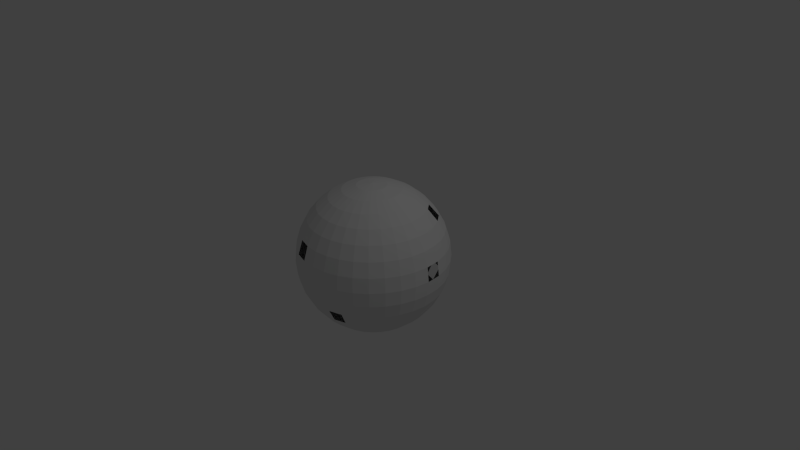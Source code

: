 # Source: invSphere.blend  (saved by Blender 2.64.0; exported with 4.5.12 LTS)
import bpy
from mathutils import Matrix  # noqa: F401  (used for matrix-valued properties, if any)

bpy.ops.wm.read_factory_settings(use_empty=True)
scene = bpy.context.scene
scene.name = 'Scene'

# ---- collections
col_collection_1 = bpy.data.collections.new('Collection 1'); scene.collection.children.link(col_collection_1)

# ---- world
world_world = bpy.data.worlds.new('World'); scene.world = world_world
world_world.color = (0.05088, 0.05088, 0.05088)
world_world.use_sun_shadow = False
world_world.sun_shadow_jitter_overblur = 0.0
world_world.cycles.sampling_method = 'MANUAL'
world_world.cycles.sample_map_resolution = 256

# ---- cameras
cam_camera = bpy.data.cameras.new('Camera')
cam_camera.clip_end = 100.0
cam_camera.lens = 35.0
cam_camera.sensor_width = 32.0
cam_camera.sensor_height = 18.0
cam_camera.ortho_scale = 7.314
cam_camera.dof.focus_distance = 0.0
cam_camera.dof.aperture_fstop = 128.0

# ---- lights
light_lamp = bpy.data.lights.new('Lamp', 'POINT')
light_lamp.transmission_factor = 0.0
light_lamp.cutoff_distance = 30.0
light_lamp.energy = 100.0
light_lamp.shadow_buffer_clip_start = 1.001
light_lamp.shadow_soft_size = 1.0
light_lamp.shadow_maximum_resolution = 0.006
light_lamp.use_absolute_resolution = True
light_lamp.cycles.use_multiple_importance_sampling = False

# ---- meshes
me_sphere = bpy.data.meshes.new('Sphere')
me_sphere.from_pydata([(-0.1951, 0.0, 0.9808), (-0.3827, 0.0, 0.9239), (-0.5556, 0.0, 0.8315), (-0.7071, 0.0, 0.7071), (-0.8315, 0.0, 0.5556), (-0.9239, 0.0, 0.3827), (-0.9808, 0.0, 0.1951), (-1.0, 0.0, 7.55e-08), (-0.9808, 0.0, -0.1951), (-0.9239, 0.0, -0.3827), (-0.8315, 0.0, -0.5556), (-0.7071, 0.0, -0.7071), (-0.5556, 0.0, -0.8315), (-0.3827, 0.0, -0.9239), (-0.1951, 0.0, -0.9808), (-0.1913, 0.03806, 0.9808), (-0.3753, 0.07466, 0.9239), (-0.5449, 0.1084, 0.8315), (-0.6935, 0.1379, 0.7071), (-0.8155, 0.1622, 0.5556), (-0.9061, 0.1802, 0.3827), (-0.9619, 0.1913, 0.1951), (-0.9808, 0.1951, 1.192e-07), (-0.9619, 0.1913, -0.1951), (-0.9061, 0.1802, -0.3827), (-0.8155, 0.1622, -0.5556), (-0.6935, 0.1379, -0.7071), (-0.5449, 0.1084, -0.8315), (-0.3753, 0.07466, -0.9239), (-0.1913, 0.03806, -0.9808), (-0.1802, 0.07466, 0.9808), (-0.3536, 0.1464, 0.9239), (-0.5133, 0.2126, 0.8315), (-0.6533, 0.2706, 0.7071), (-0.7682, 0.3182, 0.5556), (-0.8536, 0.3536, 0.3827), (-0.9061, 0.3753, 0.1951), (-0.9239, 0.3827, 1.192e-07), (-0.9061, 0.3753, -0.1951), (-0.8536, 0.3536, -0.3827), (-0.7682, 0.3182, -0.5556), (-0.6533, 0.2706, -0.7071), (-0.5133, 0.2126, -0.8315), (-0.3536, 0.1464, -0.9239), (-0.1802, 0.07466, -0.9808), (-0.1622, 0.1084, 0.9808), (-0.3182, 0.2126, 0.9239), (-0.4619, 0.3087, 0.8315), (-0.5879, 0.3928, 0.7071), (-0.6913, 0.4619, 0.5556), (-0.7682, 0.5133, 0.3827), (-0.8155, 0.5449, 0.1951), (-0.8315, 0.5556, 1.192e-07), (-0.8155, 0.5449, -0.1951), (-0.7682, 0.5133, -0.3827), (-0.6913, 0.4619, -0.5556), (-0.5879, 0.3928, -0.7071), (-0.4619, 0.3087, -0.8315), (-0.3182, 0.2126, -0.9239), (-0.1622, 0.1084, -0.9808), (-0.1379, 0.1379, 0.9808), (-0.2706, 0.2706, 0.9239), (-0.3928, 0.3928, 0.8315), (-0.5, 0.5, 0.7071), (-0.5879, 0.5879, 0.5556), (-0.6533, 0.6533, 0.3827), (-0.6935, 0.6935, 0.1951), (-0.7071, 0.7071, 1.192e-07), (-0.6935, 0.6935, -0.1951), (-0.6533, 0.6533, -0.3827), (-0.5879, 0.5879, -0.5556), (-0.5, 0.5, -0.7071), (-0.3928, 0.3928, -0.8315), (-0.2706, 0.2706, -0.9239), (-0.1379, 0.1379, -0.9808), (-0.1084, 0.1622, 0.9808), (-0.2126, 0.3182, 0.9239), (-0.3087, 0.4619, 0.8315), (-0.3928, 0.5879, 0.7071), (-0.4619, 0.6913, 0.5556), (-0.5133, 0.7682, 0.3827), (-0.5449, 0.8155, 0.1951), (-0.5556, 0.8315, 1.192e-07), (-0.5449, 0.8155, -0.1951), (-0.5133, 0.7682, -0.3827), (-0.4619, 0.6913, -0.5556), (-0.3928, 0.5879, -0.7071), (-0.3087, 0.4619, -0.8315), (-0.2126, 0.3182, -0.9239), (-0.1084, 0.1622, -0.9808), (-0.07466, 0.1802, 0.9808), (-0.1464, 0.3536, 0.9239), (-0.2126, 0.5133, 0.8315), (-0.2706, 0.6533, 0.7071), (-0.3182, 0.7682, 0.5556), (-0.3536, 0.8536, 0.3827), (-0.3753, 0.9061, 0.1951), (-0.3827, 0.9239, 1.192e-07), (-0.3753, 0.9061, -0.1951), (-0.3536, 0.8536, -0.3827), (-0.3182, 0.7682, -0.5556), (-0.2706, 0.6533, -0.7071), (-0.2126, 0.5133, -0.8315), (-0.1464, 0.3536, -0.9239), (-0.07466, 0.1802, -0.9808), (-0.03806, 0.1913, 0.9808), (-0.07466, 0.3753, 0.9239), (-0.1084, 0.5449, 0.8315), (-0.1379, 0.6935, 0.7071), (-0.1622, 0.8155, 0.5556), (-0.1802, 0.9061, 0.3827), (-0.1913, 0.9619, 0.1951), (-0.1951, 0.9808, 1.192e-07), (-0.1913, 0.9619, -0.1951), (-0.1802, 0.9061, -0.3827), (-0.1622, 0.8155, -0.5556), (-0.1379, 0.6935, -0.7071), (-0.1084, 0.5449, -0.8315), (-0.07466, 0.3753, -0.9239), (-0.03806, 0.1913, -0.9808), (3.445e-07, 0.1951, 0.9808), (3.631e-07, 0.3827, 0.9239), (3.631e-07, 0.5556, 0.8315), (4.003e-07, 0.7071, 0.7071), (4.152e-07, 0.8315, 0.5556), (3.705e-07, 0.9239, 0.3827), (4.749e-07, 0.9808, 0.1951), (3.407e-07, 1.0, 1.192e-07), (4.749e-07, 0.9808, -0.1951), (3.407e-07, 0.9239, -0.3827), (4.152e-07, 0.8315, -0.5556), (4.003e-07, 0.7071, -0.7071), (3.929e-07, 0.5556, -0.8315), (3.556e-07, 0.3827, -0.9239), (3.147e-07, 0.1951, -0.9808), (0.03806, 0.1913, 0.9808), (0.07466, 0.3753, 0.9239), (0.1084, 0.5449, 0.8315), (0.138, 0.6935, 0.7071), (0.1622, 0.8155, 0.5556), (0.1802, 0.9061, 0.3827), (0.1913, 0.9619, 0.1951), (0.1951, 0.9808, 1.192e-07), (0.1913, 0.9619, -0.1951), (0.1802, 0.9061, -0.3827), (0.1622, 0.8155, -0.5556), (0.138, 0.6935, -0.7071), (0.1084, 0.5449, -0.8315), (0.07466, 0.3753, -0.9239), (0.03806, 0.1913, -0.9808), (0.07466, 0.1802, 0.9808), (0.1464, 0.3536, 0.9239), (0.2126, 0.5133, 0.8315), (0.2706, 0.6533, 0.7071), (0.3182, 0.7682, 0.5556), (0.3536, 0.8536, 0.3827), (0.3753, 0.9061, 0.1951), (0.3827, 0.9239, 1.192e-07), (0.3753, 0.9061, -0.1951), (0.3536, 0.8536, -0.3827), (0.3182, 0.7682, -0.5556), (0.2706, 0.6533, -0.7071), (0.2126, 0.5133, -0.8315), (0.1464, 0.3536, -0.9239), (0.07466, 0.1802, -0.9808), (0.1084, 0.1622, 0.9808), (0.2126, 0.3182, 0.9239), (0.3087, 0.4619, 0.8315), (0.3928, 0.5879, 0.7071), (0.4619, 0.6913, 0.5556), (0.5133, 0.7682, 0.3827), (0.5449, 0.8155, 0.1951), (0.5556, 0.8315, 1.192e-07), (0.5449, 0.8155, -0.1951), (0.5133, 0.7682, -0.3827), (0.4619, 0.6913, -0.5556), (0.3928, 0.5879, -0.7071), (0.3087, 0.4619, -0.8315), (0.2126, 0.3182, -0.9239), (0.1084, 0.1622, -0.9808), (0.138, 0.1379, 0.9808), (0.2706, 0.2706, 0.9239), (0.3928, 0.3928, 0.8315), (0.5, 0.5, 0.7071), (0.5879, 0.5879, 0.5556), (0.6533, 0.6533, 0.3827), (0.6935, 0.6935, 0.1951), (0.7071, 0.7071, 1.192e-07), (0.6935, 0.6935, -0.1951), (0.6533, 0.6533, -0.3827), (0.5879, 0.5879, -0.5556), (0.5, 0.5, -0.7071), (0.3928, 0.3928, -0.8315), (0.2706, 0.2706, -0.9239), (0.138, 0.1379, -0.9808), (0.1622, 0.1084, 0.9808), (0.3182, 0.2126, 0.9239), (0.4619, 0.3087, 0.8315), (0.5879, 0.3928, 0.7071), (0.6913, 0.4619, 0.5556), (0.7682, 0.5133, 0.3827), (0.8155, 0.5449, 0.1951), (0.8315, 0.5556, 1.192e-07), (0.8155, 0.5449, -0.1951), (0.7682, 0.5133, -0.3827), (0.6913, 0.4619, -0.5556), (0.5879, 0.3928, -0.7071), (0.4619, 0.3087, -0.8315), (0.3182, 0.2126, -0.9239), (0.1622, 0.1084, -0.9808), (0.1802, 0.07466, 0.9808), (0.3536, 0.1464, 0.9239), (0.5133, 0.2126, 0.8315), (0.6533, 0.2706, 0.7071), (0.7682, 0.3182, 0.5556), (0.8536, 0.3536, 0.3827), (0.9061, 0.3753, 0.1951), (0.9239, 0.3827, 1.192e-07), (0.9061, 0.3753, -0.1951), (0.8536, 0.3536, -0.3827), (0.7682, 0.3182, -0.5556), (0.6533, 0.2706, -0.7071), (0.5133, 0.2126, -0.8315), (0.3536, 0.1464, -0.9239), (0.1802, 0.07466, -0.9808), (0.1913, 0.03806, 0.9808), (0.3753, 0.07466, 0.9239), (0.5449, 0.1084, 0.8315), (0.6935, 0.1379, 0.7071), (0.8155, 0.1622, 0.5556), (0.9061, 0.1802, 0.3827), (0.9619, 0.1913, 0.1951), (0.9808, 0.1951, 1.192e-07), (0.9619, 0.1913, -0.1951), (0.9061, 0.1802, -0.3827), (0.8155, 0.1622, -0.5556), (0.6935, 0.1379, -0.7071), (0.5449, 0.1084, -0.8315), (0.3753, 0.07466, -0.9239), (0.1913, 0.03806, -0.9808), (0.1951, -3.353e-08, 0.9808), (0.3827, -5.215e-08, 0.9239), (0.5556, -6.706e-08, 0.8315), (0.7071, -5.96e-08, 0.7071), (0.8315, -1.043e-07, 0.5556), (0.9239, -1.49e-07, 0.3827), (0.9808, -1.49e-07, 0.1951), (1.0, -1.043e-07, 1.192e-07), (0.9808, -1.49e-07, -0.1951), (0.9239, -4.47e-08, -0.3827), (0.8315, -1.043e-07, -0.5556), (0.7071, -5.96e-08, -0.7071), (0.5556, -9.686e-08, -0.8315), (0.3827, -2.235e-08, -0.9239), (0.1951, 0.0, -0.9808), (0.1913, -0.03806, 0.9808), (0.3753, -0.07466, 0.9239), (0.5449, -0.1084, 0.8315), (0.6935, -0.1379, 0.7071), (0.8155, -0.1622, 0.5556), (0.9061, -0.1802, 0.3827), (0.9619, -0.1913, 0.1951), (0.9808, -0.1951, 1.192e-07), (0.9619, -0.1913, -0.1951), (0.9061, -0.1802, -0.3827), (0.8155, -0.1622, -0.5556), (0.6935, -0.1379, -0.7071), (0.5449, -0.1084, -0.8315), (0.3753, -0.07466, -0.9239), (0.1913, -0.03806, -0.9808), (0.1802, -0.07466, 0.9808), (0.3536, -0.1464, 0.9239), (0.5133, -0.2126, 0.8315), (0.6533, -0.2706, 0.7071), (0.7682, -0.3182, 0.5556), (0.8536, -0.3536, 0.3827), (0.9061, -0.3753, 0.1951), (0.9239, -0.3827, 1.192e-07), (0.9061, -0.3753, -0.1951), (0.8536, -0.3536, -0.3827), (0.7682, -0.3182, -0.5556), (0.6533, -0.2706, -0.7071), (0.5133, -0.2126, -0.8315), (0.3536, -0.1464, -0.9239), (0.1802, -0.07466, -0.9808), (0.1622, -0.1084, 0.9808), (0.3182, -0.2126, 0.9239), (0.4619, -0.3087, 0.8315), (0.5879, -0.3928, 0.7071), (0.6913, -0.4619, 0.5556), (0.7682, -0.5133, 0.3827), (0.8155, -0.5449, 0.1951), (0.8315, -0.5556, 1.192e-07), (0.8155, -0.5449, -0.1951), (0.7682, -0.5133, -0.3827), (0.6913, -0.4619, -0.5556), (0.5879, -0.3928, -0.7071), (0.4619, -0.3087, -0.8315), (0.3182, -0.2126, -0.9239), (0.1622, -0.1084, -0.9808), (0.138, -0.1379, 0.9808), (0.2706, -0.2706, 0.9239), (0.3928, -0.3928, 0.8315), (0.5, -0.5, 0.7071), (0.5879, -0.5879, 0.5556), (0.6533, -0.6533, 0.3827), (0.6935, -0.6935, 0.1951), (0.7071, -0.7071, 1.192e-07), (0.6935, -0.6935, -0.1951), (0.6533, -0.6533, -0.3827), (0.5879, -0.5879, -0.5556), (0.5, -0.5, -0.7071), (0.3928, -0.3928, -0.8315), (0.2706, -0.2706, -0.9239), (0.1379, -0.1379, -0.9808), (0.1084, -0.1622, 0.9808), (0.2126, -0.3182, 0.9239), (0.3087, -0.4619, 0.8315), (0.3928, -0.5879, 0.7071), (0.4619, -0.6913, 0.5556), (0.5133, -0.7682, 0.3827), (0.5449, -0.8155, 0.1951), (0.5556, -0.8315, 1.192e-07), (0.5449, -0.8155, -0.1951), (0.5133, -0.7682, -0.3827), (0.4619, -0.6913, -0.5556), (0.3928, -0.5879, -0.7071), (0.3087, -0.4619, -0.8315), (0.2126, -0.3182, -0.9239), (0.1084, -0.1622, -0.9808), (3.258e-07, 0.0, -1.0), (0.07466, -0.1802, 0.9808), (0.1464, -0.3536, 0.9239), (0.2126, -0.5133, 0.8315), (0.2706, -0.6533, 0.7071), (0.3182, -0.7682, 0.5556), (0.3536, -0.8536, 0.3827), (0.3753, -0.9061, 0.1951), (0.3827, -0.9239, 1.192e-07), (0.3753, -0.9061, -0.1951), (0.3536, -0.8536, -0.3827), (0.3182, -0.7682, -0.5556), (0.2706, -0.6533, -0.7071), (0.2126, -0.5133, -0.8315), (0.1464, -0.3536, -0.9239), (0.07466, -0.1802, -0.9808), (0.03806, -0.1913, 0.9808), (0.07466, -0.3753, 0.9239), (0.1084, -0.5449, 0.8315), (0.1379, -0.6935, 0.7071), (0.1622, -0.8155, 0.5556), (0.1802, -0.9061, 0.3827), (0.1913, -0.9619, 0.1951), (0.1951, -0.9808, 1.192e-07), (0.1913, -0.9619, -0.1951), (0.1802, -0.9061, -0.3827), (0.1622, -0.8155, -0.5556), (0.1379, -0.6935, -0.7071), (0.1084, -0.5449, -0.8315), (0.07466, -0.3753, -0.9239), (0.03806, -0.1913, -0.9808), (2.774e-07, -0.1951, 0.9808), (2.513e-07, -0.3827, 0.9239), (2.29e-07, -0.5556, 0.8315), (2.215e-07, -0.7071, 0.7071), (2.215e-07, -0.8315, 0.5556), (1.47e-07, -0.9239, 0.3827), (1.023e-07, -0.9808, 0.1951), (1.619e-07, -1.0, 1.192e-07), (1.023e-07, -0.9808, -0.1951), (1.768e-07, -0.9239, -0.3827), (2.215e-07, -0.8315, -0.5556), (2.215e-07, -0.7071, -0.7071), (2.141e-07, -0.5556, -0.8315), (3.109e-07, -0.3827, -0.9239), (3.147e-07, -0.1951, -0.9808), (-0.03806, -0.1913, 0.9808), (-0.07466, -0.3753, 0.9239), (-0.1084, -0.5449, 0.8315), (-0.1379, -0.6935, 0.7071), (-0.1622, -0.8155, 0.5556), (-0.1802, -0.9061, 0.3827), (-0.1913, -0.9619, 0.1951), (-0.1951, -0.9808, 1.192e-07), (-0.1913, -0.9619, -0.1951), (-0.1802, -0.9061, -0.3827), (-0.1622, -0.8155, -0.5556), (-0.1379, -0.6935, -0.7071), (-0.1084, -0.5449, -0.8315), (-0.07466, -0.3753, -0.9239), (-0.03806, -0.1913, -0.9808), (-0.07466, -0.1802, 0.9808), (-0.1464, -0.3536, 0.9239), (-0.2126, -0.5133, 0.8315), (-0.2706, -0.6533, 0.7071), (-0.3182, -0.7682, 0.5556), (-0.3536, -0.8536, 0.3827), (-0.3753, -0.9061, 0.1951), (-0.3827, -0.9239, 1.192e-07), (-0.3753, -0.9061, -0.1951), (-0.3536, -0.8536, -0.3827), (-0.3182, -0.7682, -0.5556), (-0.2706, -0.6533, -0.7071), (-0.2126, -0.5133, -0.8315), (-0.1464, -0.3536, -0.9239), (-0.07466, -0.1802, -0.9808), (-0.1084, -0.1622, 0.9808), (-0.2126, -0.3182, 0.9239), (-0.3087, -0.4619, 0.8315), (-0.3928, -0.5879, 0.7071), (-0.4619, -0.6913, 0.5556), (-0.5133, -0.7682, 0.3827), (-0.5449, -0.8155, 0.1951), (-0.5556, -0.8315, 1.192e-07), (-0.5449, -0.8155, -0.1951), (-0.5133, -0.7682, -0.3827), (-0.4619, -0.6913, -0.5556), (-0.3928, -0.5879, -0.7071), (-0.3087, -0.4619, -0.8315), (-0.2126, -0.3182, -0.9239), (-0.1084, -0.1622, -0.9808), (-0.1379, -0.1379, 0.9808), (-0.2706, -0.2706, 0.9239), (-0.3928, -0.3928, 0.8315), (-0.5, -0.5, 0.7071), (-0.5879, -0.5879, 0.5556), (-0.6533, -0.6533, 0.3827), (-0.6935, -0.6935, 0.1951), (-0.7071, -0.7071, 1.192e-07), (-0.6935, -0.6935, -0.1951), (-0.6533, -0.6533, -0.3827), (-0.5879, -0.5879, -0.5556), (-0.5, -0.5, -0.7071), (-0.3928, -0.3928, -0.8315), (-0.2706, -0.2706, -0.9239), (-0.1379, -0.1379, -0.9808), (5.491e-08, -1.81e-07, 1.0), (-0.1622, -0.1084, 0.9808), (-0.3182, -0.2126, 0.9239), (-0.4619, -0.3087, 0.8315), (-0.5879, -0.3928, 0.7071), (-0.6913, -0.4619, 0.5556), (-0.7682, -0.5133, 0.3827), (-0.8155, -0.5449, 0.1951), (-0.8315, -0.5556, 1.192e-07), (-0.8155, -0.5449, -0.1951), (-0.7682, -0.5133, -0.3827), (-0.6913, -0.4619, -0.5556), (-0.5879, -0.3928, -0.7071), (-0.4619, -0.3087, -0.8315), (-0.3182, -0.2126, -0.9239), (-0.1622, -0.1084, -0.9808), (-0.1802, -0.07466, 0.9808), (-0.3536, -0.1464, 0.9239), (-0.5133, -0.2126, 0.8315), (-0.6533, -0.2706, 0.7071), (-0.7682, -0.3182, 0.5556), (-0.8536, -0.3536, 0.3827), (-0.9061, -0.3753, 0.1951), (-0.9239, -0.3827, 1.192e-07), (-0.9061, -0.3753, -0.1951), (-0.8536, -0.3536, -0.3827), (-0.7682, -0.3182, -0.5556), (-0.6533, -0.2706, -0.7071), (-0.5133, -0.2126, -0.8315), (-0.3536, -0.1464, -0.9239), (-0.1802, -0.07466, -0.9808), (-0.1913, -0.03806, 0.9808), (-0.3753, -0.07466, 0.9239), (-0.5449, -0.1084, 0.8315), (-0.6935, -0.1379, 0.7071), (-0.8155, -0.1622, 0.5556), (-0.9061, -0.1802, 0.3827), (-0.9619, -0.1913, 0.1951), (-0.9808, -0.1951, 1.192e-07), (-0.9619, -0.1913, -0.1951), (-0.9061, -0.1802, -0.3827), (-0.8155, -0.1622, -0.5556), (-0.6935, -0.1379, -0.7071), (-0.5449, -0.1084, -0.8315), (-0.3753, -0.07466, -0.9239), (-0.1913, -0.03806, -0.9808)], [], [(26, 11, 12, 27), (20, 5, 6, 21), (27, 12, 13, 28), (21, 6, 7, 22), (15, 0, 1, 16), (28, 13, 14, 29), (22, 7, 8, 23), (16, 1, 2, 17), (23, 8, 9, 24), (17, 2, 3, 18), (24, 9, 10, 25), (25, 10, 11, 26), (19, 4, 5, 20), (43, 28, 29, 44), (37, 22, 23, 38), (31, 16, 17, 32), (38, 23, 24, 39), (32, 17, 18, 33), (33, 18, 19, 34), (40, 25, 26, 41), (34, 19, 20, 35), (41, 26, 27, 42), (35, 20, 21, 36), (42, 27, 28, 43), (36, 21, 22, 37), (30, 15, 16, 31), (56, 41, 42, 57), (50, 35, 36, 51), (57, 42, 43, 58), (51, 36, 37, 52), (45, 30, 31, 46), (58, 43, 44, 59), (52, 37, 38, 53), (46, 31, 32, 47), (53, 38, 39, 54), (47, 32, 33, 48), (54, 39, 40, 55), (48, 33, 34, 49), (55, 40, 41, 56), (49, 34, 35, 50), (69, 54, 55, 70), (63, 48, 49, 64), (70, 55, 56, 71), (64, 49, 50, 65), (71, 56, 57, 72), (65, 50, 51, 66), (72, 57, 58, 73), (66, 51, 52, 67), (60, 45, 46, 61), (73, 58, 59, 74), (67, 52, 53, 68), (61, 46, 47, 62), (68, 53, 54, 69), (62, 47, 48, 63), (88, 73, 74, 89), (82, 67, 68, 83), (76, 61, 62, 77), (83, 68, 69, 84), (77, 62, 63, 78), (84, 69, 70, 85), (78, 63, 64, 79), (85, 70, 71, 86), (79, 64, 65, 80), (86, 71, 72, 87), (80, 65, 66, 81), (87, 72, 73, 88), (81, 66, 67, 82), (75, 60, 61, 76), (101, 86, 87, 102), (95, 80, 81, 96), (102, 87, 88, 103), (96, 81, 82, 97), (90, 75, 76, 91), (103, 88, 89, 104), (97, 82, 83, 98), (91, 76, 77, 92), (98, 83, 84, 99), (92, 77, 78, 93), (99, 84, 85, 100), (93, 78, 79, 94), (100, 85, 86, 101), (114, 99, 100, 115), (108, 93, 94, 109), (115, 100, 101, 116), (109, 94, 95, 110), (116, 101, 102, 117), (110, 95, 96, 111), (117, 102, 103, 118), (111, 96, 97, 112), (105, 90, 91, 106), (118, 103, 104, 119), (112, 97, 98, 113), (106, 91, 92, 107), (113, 98, 99, 114), (107, 92, 93, 108), (120, 105, 106, 121), (133, 118, 119, 134), (127, 112, 113, 128), (121, 106, 107, 122), (128, 113, 114, 129), (122, 107, 108, 123), (129, 114, 115, 130), (123, 108, 109, 124), (130, 115, 116, 131), (124, 109, 110, 125), (131, 116, 117, 132), (125, 110, 111, 126), (132, 117, 118, 133), (126, 111, 112, 127), (139, 124, 125, 140), (146, 131, 132, 147), (140, 125, 126, 141), (147, 132, 133, 148), (141, 126, 127, 142), (135, 120, 121, 136), (148, 133, 134, 149), (142, 127, 128, 143), (136, 121, 122, 137), (143, 128, 129, 144), (137, 122, 123, 138), (144, 129, 130, 145), (138, 123, 124, 139), (145, 130, 131, 146), (158, 143, 144, 159), (152, 137, 138, 153), (153, 138, 139, 154), (160, 145, 146, 161), (154, 139, 140, 155), (161, 146, 147, 162), (155, 140, 141, 156), (162, 147, 148, 163), (156, 141, 142, 157), (150, 135, 136, 151), (163, 148, 149, 164), (157, 142, 143, 158), (151, 136, 137, 152), (177, 162, 163, 178), (171, 156, 157, 172), (165, 150, 151, 166), (178, 163, 164, 179), (172, 157, 158, 173), (166, 151, 152, 167), (173, 158, 159, 174), (167, 152, 153, 168), (174, 159, 160, 175), (168, 153, 154, 169), (175, 160, 161, 176), (169, 154, 155, 170), (176, 161, 162, 177), (170, 155, 156, 171), (190, 175, 176, 191), (184, 169, 170, 185), (191, 176, 177, 192), (185, 170, 171, 186), (192, 177, 178, 193), (186, 171, 172, 187), (180, 165, 166, 181), (193, 178, 179, 194), (187, 172, 173, 188), (181, 166, 167, 182), (188, 173, 174, 189), (182, 167, 168, 183), (189, 174, 175, 190), (183, 168, 169, 184), (203, 188, 189, 204), (197, 182, 183, 198), (204, 189, 190, 205), (205, 190, 191, 206), (199, 184, 185, 200), (206, 191, 192, 207), (200, 185, 186, 201), (207, 192, 193, 208), (201, 186, 187, 202), (195, 180, 181, 196), (208, 193, 194, 209), (202, 187, 188, 203), (196, 181, 182, 197), (222, 207, 208, 223), (216, 201, 202, 217), (210, 195, 196, 211), (223, 208, 209, 224), (217, 202, 203, 218), (211, 196, 197, 212), (218, 203, 204, 219), (212, 197, 198, 213), (219, 204, 205, 220), (213, 198, 199, 214), (220, 205, 206, 221), (214, 199, 200, 215), (221, 206, 207, 222), (215, 200, 201, 216), (235, 220, 221, 236), (229, 214, 215, 230), (236, 221, 222, 237), (230, 215, 216, 231), (237, 222, 223, 238), (231, 216, 217, 232), (225, 210, 211, 226), (238, 223, 224, 239), (232, 217, 218, 233), (226, 211, 212, 227), (233, 218, 219, 234), (227, 212, 213, 228), (234, 219, 220, 235), (228, 213, 214, 229), (248, 233, 234, 249), (242, 227, 228, 243), (249, 234, 235, 250), (243, 228, 229, 244), (250, 235, 236, 251), (244, 229, 230, 245), (251, 236, 237, 252), (245, 230, 231, 246), (252, 237, 238, 253), (240, 225, 226, 241), (253, 238, 239, 254), (247, 232, 233, 248), (241, 226, 227, 242), (267, 252, 253, 268), (261, 246, 247, 262), (255, 240, 241, 256), (268, 253, 254, 269), (262, 247, 248, 263), (256, 241, 242, 257), (263, 248, 249, 264), (257, 242, 243, 258), (264, 249, 250, 265), (258, 243, 244, 259), (265, 250, 251, 266), (259, 244, 245, 260), (266, 251, 252, 267), (260, 245, 246, 261), (273, 258, 259, 274), (280, 265, 266, 281), (274, 259, 260, 275), (281, 266, 267, 282), (275, 260, 261, 276), (282, 267, 268, 283), (276, 261, 262, 277), (270, 255, 256, 271), (283, 268, 269, 284), (277, 262, 263, 278), (271, 256, 257, 272), (278, 263, 264, 279), (272, 257, 258, 273), (279, 264, 265, 280), (292, 277, 278, 293), (286, 271, 272, 287), (293, 278, 279, 294), (287, 272, 273, 288), (294, 279, 280, 295), (288, 273, 274, 289), (295, 280, 281, 296), (289, 274, 275, 290), (296, 281, 282, 297), (290, 275, 276, 291), (297, 282, 283, 298), (291, 276, 277, 292), (285, 270, 271, 286), (298, 283, 284, 299), (311, 296, 297, 312), (305, 290, 291, 306), (312, 297, 298, 313), (306, 291, 292, 307), (300, 285, 286, 301), (313, 298, 299, 314), (307, 292, 293, 308), (301, 286, 287, 302), (308, 293, 294, 309), (302, 287, 288, 303), (309, 294, 295, 310), (303, 288, 289, 304), (310, 295, 296, 311), (304, 289, 290, 305), (324, 309, 310, 325), (318, 303, 304, 319), (325, 310, 311, 326), (319, 304, 305, 320), (326, 311, 312, 327), (320, 305, 306, 321), (327, 312, 313, 328), (321, 306, 307, 322), (315, 300, 301, 316), (328, 313, 314, 329), (322, 307, 308, 323), (316, 301, 302, 317), (323, 308, 309, 324), (317, 302, 303, 318), (344, 328, 329, 345), (338, 322, 323, 339), (332, 316, 317, 333), (339, 323, 324, 340), (333, 317, 318, 334), (340, 324, 325, 341), (334, 318, 319, 335), (341, 325, 326, 342), (335, 319, 320, 336), (342, 326, 327, 343), (336, 320, 321, 337), (343, 327, 328, 344), (337, 321, 322, 338), (331, 315, 316, 332), (357, 342, 343, 358), (351, 336, 337, 352), (358, 343, 344, 359), (352, 337, 338, 353), (346, 331, 332, 347), (359, 344, 345, 360), (353, 338, 339, 354), (347, 332, 333, 348), (354, 339, 340, 355), (348, 333, 334, 349), (349, 334, 335, 350), (356, 341, 342, 357), (350, 335, 336, 351), (370, 355, 356, 371), (364, 349, 350, 365), (371, 356, 357, 372), (365, 350, 351, 366), (372, 357, 358, 373), (366, 351, 352, 367), (373, 358, 359, 374), (367, 352, 353, 368), (361, 346, 347, 362), (374, 359, 360, 375), (368, 353, 354, 369), (362, 347, 348, 363), (369, 354, 355, 370), (363, 348, 349, 364), (389, 374, 375, 390), (383, 368, 369, 384), (377, 362, 363, 378), (384, 369, 370, 385), (378, 363, 364, 379), (385, 370, 371, 386), (379, 364, 365, 380), (386, 371, 372, 387), (380, 365, 366, 381), (387, 372, 373, 388), (381, 366, 367, 382), (388, 373, 374, 389), (382, 367, 368, 383), (376, 361, 362, 377), (402, 387, 388, 403), (403, 388, 389, 404), (397, 382, 383, 398), (391, 376, 377, 392), (404, 389, 390, 405), (398, 383, 384, 399), (392, 377, 378, 393), (399, 384, 385, 400), (393, 378, 379, 394), (400, 385, 386, 401), (394, 379, 380, 395), (401, 386, 387, 402), (395, 380, 381, 396), (408, 393, 394, 409), (415, 400, 401, 416), (409, 394, 395, 410), (416, 401, 402, 417), (410, 395, 396, 411), (417, 402, 403, 418), (411, 396, 397, 412), (418, 403, 404, 419), (412, 397, 398, 413), (406, 391, 392, 407), (419, 404, 405, 420), (413, 398, 399, 414), (407, 392, 393, 408), (414, 399, 400, 415), (427, 412, 413, 428), (421, 406, 407, 422), (434, 419, 420, 435), (428, 413, 414, 429), (422, 407, 408, 423), (429, 414, 415, 430), (423, 408, 409, 424), (430, 415, 416, 431), (424, 409, 410, 425), (431, 416, 417, 432), (425, 410, 411, 426), (432, 417, 418, 433), (426, 411, 412, 427), (433, 418, 419, 434), (447, 431, 432, 448), (441, 425, 426, 442), (448, 432, 433, 449), (442, 426, 427, 443), (449, 433, 434, 450), (443, 427, 428, 444), (437, 421, 422, 438), (450, 434, 435, 451), (444, 428, 429, 445), (438, 422, 423, 439), (445, 429, 430, 446), (439, 423, 424, 440), (446, 430, 431, 447), (440, 424, 425, 441), (460, 445, 446, 461), (454, 439, 440, 455), (461, 446, 447, 462), (455, 440, 441, 456), (462, 447, 448, 463), (456, 441, 442, 457), (463, 448, 449, 464), (457, 442, 443, 458), (464, 449, 450, 465), (458, 443, 444, 459), (452, 437, 438, 453), (465, 450, 451, 466), (459, 444, 445, 460), (453, 438, 439, 454), (479, 464, 465, 480), (473, 458, 459, 474), (467, 452, 453, 468), (480, 465, 466, 481), (474, 459, 460, 475), (468, 453, 454, 469), (475, 460, 461, 476), (469, 454, 455, 470), (476, 461, 462, 477), (470, 455, 456, 471), (477, 462, 463, 478), (471, 456, 457, 472), (478, 463, 464, 479), (472, 457, 458, 473), (436, 0, 15), (29, 14, 330), (44, 29, 330), (436, 15, 30), (436, 30, 45), (59, 44, 330), (436, 45, 60), (74, 59, 330), (89, 74, 330), (436, 60, 75), (436, 75, 90), (104, 89, 330), (436, 90, 105), (119, 104, 330), (134, 119, 330), (436, 105, 120), (436, 120, 135), (149, 134, 330), (436, 135, 150), (164, 149, 330), (179, 164, 330), (436, 150, 165), (436, 165, 180), (194, 179, 330), (209, 194, 330), (436, 180, 195), (224, 209, 330), (436, 195, 210), (436, 210, 225), (239, 224, 330), (254, 239, 330), (436, 225, 240), (436, 240, 255), (269, 254, 330), (436, 255, 270), (284, 269, 330), (299, 284, 330), (436, 270, 285), (436, 285, 300), (314, 299, 330), (436, 300, 315), (329, 314, 330), (345, 329, 330), (436, 315, 331), (436, 331, 346), (360, 345, 330), (436, 346, 361), (375, 360, 330), (390, 375, 330), (436, 361, 376), (436, 376, 391), (405, 390, 330), (436, 391, 406), (420, 405, 330), (435, 420, 330), (436, 406, 421), (436, 421, 437), (451, 435, 330), (466, 451, 330), (436, 437, 452), (481, 466, 330), (436, 452, 467), (10, 477, 478, 11), (4, 471, 472, 5), (11, 478, 479, 12), (5, 472, 473, 6), (436, 467, 0), (12, 479, 480, 13), (6, 473, 474, 7), (0, 467, 468, 1), (13, 480, 481, 14), (7, 474, 475, 8), (1, 468, 469, 2), (14, 481, 330), (8, 475, 476, 9), (2, 469, 470, 3), (9, 476, 477, 10), (3, 470, 471, 4)])
_uv = me_sphere.uv_layers.new(name='UVMap')
_uv.uv.foreach_set('vector', [0.6543, 0.2703, 0.6791, 0.2504, 0.6556, 0.1979, 0.6333, 0.217, 0.7196, 0.614, 0.7452, 0.5946, 0.7359, 0.5366, 0.7098, 0.5563, 0.6333, 0.217, 0.6556, 0.1979, 0.6173, 0.1518, 0.6009, 0.1689, 0.7098, 0.5563, 0.7359, 0.5366, 0.727, 0.4784, 0.7005, 0.4984, 0.8396, 0.872, 0.8476, 0.8623, 0.8083, 0.8168, 0.7923, 0.8313, 0.6009, 0.1689, 0.6173, 0.1518, 0.5524, 0.1212, 0.5467, 0.1323, 0.7005, 0.4984, 0.727, 0.4784, 0.7178, 0.4204, 0.6912, 0.4405, 0.7923, 0.8313, 0.8083, 0.8168, 0.7843, 0.7645, 0.7638, 0.7813, 0.6912, 0.4405, 0.7178, 0.4204, 0.7076, 0.3627, 0.6811, 0.3829, 0.7638, 0.7813, 0.7843, 0.7645, 0.7679, 0.7091, 0.7448, 0.7272, 0.6811, 0.3829, 0.7076, 0.3627, 0.6953, 0.3058, 0.6692, 0.326, 0.6692, 0.326, 0.6953, 0.3058, 0.6791, 0.2504, 0.6543, 0.2703, 0.7309, 0.6711, 0.7555, 0.6523, 0.7452, 0.5946, 0.7196, 0.614, 0.5848, 0.1845, 0.6009, 0.1689, 0.5467, 0.1323, 0.5395, 0.1426, 0.6741, 0.5186, 0.7005, 0.4984, 0.6912, 0.4405, 0.6649, 0.4606, 0.7762, 0.8473, 0.7923, 0.8313, 0.7638, 0.7813, 0.7424, 0.7996, 0.6649, 0.4606, 0.6912, 0.4405, 0.6811, 0.3829, 0.6552, 0.4029, 0.7424, 0.7996, 0.7638, 0.7813, 0.7448, 0.7272, 0.7209, 0.7466, 0.7209, 0.7466, 0.7448, 0.7272, 0.7309, 0.6711, 0.7056, 0.691, 0.6442, 0.3456, 0.6692, 0.326, 0.6543, 0.2703, 0.6306, 0.2894, 0.7056, 0.691, 0.7309, 0.6711, 0.7196, 0.614, 0.6937, 0.6341, 0.6306, 0.2894, 0.6543, 0.2703, 0.6333, 0.217, 0.6122, 0.235, 0.6937, 0.6341, 0.7196, 0.614, 0.7098, 0.5563, 0.6835, 0.5765, 0.6122, 0.235, 0.6333, 0.217, 0.6009, 0.1689, 0.5848, 0.1845, 0.6835, 0.5765, 0.7098, 0.5563, 0.7005, 0.4984, 0.6741, 0.5186, 0.8327, 0.8825, 0.8396, 0.872, 0.7923, 0.8313, 0.7762, 0.8473, 0.6076, 0.3071, 0.6306, 0.2894, 0.6122, 0.235, 0.5918, 0.2515, 0.667, 0.6542, 0.6937, 0.6341, 0.6835, 0.5765, 0.6567, 0.5965, 0.5918, 0.2515, 0.6122, 0.235, 0.5848, 0.1845, 0.5688, 0.1986, 0.6567, 0.5965, 0.6835, 0.5765, 0.6741, 0.5186, 0.6476, 0.5384, 0.8274, 0.8938, 0.8327, 0.8825, 0.7762, 0.8473, 0.7596, 0.8646, 0.5688, 0.1986, 0.5848, 0.1845, 0.5395, 0.1426, 0.5313, 0.152, 0.6476, 0.5384, 0.6741, 0.5186, 0.6649, 0.4606, 0.6388, 0.4801, 0.7596, 0.8646, 0.7762, 0.8473, 0.7424, 0.7996, 0.7198, 0.819, 0.6388, 0.4801, 0.6649, 0.4606, 0.6552, 0.4029, 0.6298, 0.422, 0.7198, 0.819, 0.7424, 0.7996, 0.7209, 0.7466, 0.6957, 0.7666, 0.6298, 0.422, 0.6552, 0.4029, 0.6442, 0.3456, 0.6197, 0.3642, 0.6957, 0.7666, 0.7209, 0.7466, 0.7056, 0.691, 0.6793, 0.7112, 0.6197, 0.3642, 0.6442, 0.3456, 0.6306, 0.2894, 0.6076, 0.3071, 0.6793, 0.7112, 0.7056, 0.691, 0.6937, 0.6341, 0.667, 0.6542, 0.6045, 0.4395, 0.6298, 0.422, 0.6197, 0.3642, 0.5956, 0.3811, 0.6687, 0.7868, 0.6957, 0.7666, 0.6793, 0.7112, 0.6516, 0.7311, 0.5956, 0.3811, 0.6197, 0.3642, 0.6076, 0.3071, 0.5852, 0.3231, 0.6516, 0.7311, 0.6793, 0.7112, 0.667, 0.6542, 0.6392, 0.6737, 0.5852, 0.3231, 0.6076, 0.3071, 0.5918, 0.2515, 0.5719, 0.2661, 0.6392, 0.6737, 0.667, 0.6542, 0.6567, 0.5965, 0.6293, 0.6156, 0.5719, 0.2661, 0.5918, 0.2515, 0.5688, 0.1986, 0.5529, 0.211, 0.6293, 0.6156, 0.6567, 0.5965, 0.6476, 0.5384, 0.6207, 0.557, 0.8244, 0.9055, 0.8274, 0.8938, 0.7596, 0.8646, 0.7423, 0.883, 0.5529, 0.211, 0.5688, 0.1986, 0.5313, 0.152, 0.5223, 0.1603, 0.6207, 0.557, 0.6476, 0.5384, 0.6388, 0.4801, 0.6126, 0.4983, 0.7423, 0.883, 0.7596, 0.8646, 0.7198, 0.819, 0.6953, 0.8391, 0.6126, 0.4983, 0.6388, 0.4801, 0.6298, 0.422, 0.6045, 0.4395, 0.6953, 0.8391, 0.7198, 0.819, 0.6957, 0.7666, 0.6687, 0.7868, 0.537, 0.2216, 0.5529, 0.211, 0.5223, 0.1603, 0.5127, 0.1673, 0.5934, 0.5739, 0.6207, 0.557, 0.6126, 0.4983, 0.5862, 0.5145, 0.7238, 0.9023, 0.7423, 0.883, 0.6953, 0.8391, 0.6678, 0.8592, 0.5862, 0.5145, 0.6126, 0.4983, 0.6045, 0.4395, 0.5792, 0.4551, 0.6678, 0.8592, 0.6953, 0.8391, 0.6687, 0.7868, 0.6391, 0.8063, 0.5792, 0.4551, 0.6045, 0.4395, 0.5956, 0.3811, 0.5717, 0.3958, 0.6391, 0.8063, 0.6687, 0.7868, 0.6516, 0.7311, 0.622, 0.7499, 0.5717, 0.3958, 0.5956, 0.3811, 0.5852, 0.3231, 0.5631, 0.3369, 0.622, 0.7499, 0.6516, 0.7311, 0.6392, 0.6737, 0.6102, 0.6918, 0.5631, 0.3369, 0.5852, 0.3231, 0.5719, 0.2661, 0.5522, 0.2786, 0.6102, 0.6918, 0.6392, 0.6737, 0.6293, 0.6156, 0.6011, 0.633, 0.5522, 0.2786, 0.5719, 0.2661, 0.5529, 0.211, 0.537, 0.2216, 0.6011, 0.633, 0.6293, 0.6156, 0.6207, 0.557, 0.5934, 0.5739, 0.8246, 0.9175, 0.8244, 0.9055, 0.7423, 0.883, 0.7238, 0.9023, 0.541, 0.3483, 0.5631, 0.3369, 0.5522, 0.2786, 0.5326, 0.2888, 0.5798, 0.7077, 0.6102, 0.6918, 0.6011, 0.633, 0.5719, 0.6481, 0.5326, 0.2888, 0.5522, 0.2786, 0.537, 0.2216, 0.521, 0.2301, 0.5719, 0.6481, 0.6011, 0.633, 0.5934, 0.5739, 0.5654, 0.5882, 0.8297, 0.9292, 0.8246, 0.9175, 0.7238, 0.9023, 0.7027, 0.9223, 0.521, 0.2301, 0.537, 0.2216, 0.5127, 0.1673, 0.5026, 0.173, 0.5654, 0.5882, 0.5934, 0.5739, 0.5862, 0.5145, 0.5595, 0.5282, 0.7027, 0.9223, 0.7238, 0.9023, 0.6678, 0.8592, 0.6356, 0.8787, 0.5595, 0.5282, 0.5862, 0.5145, 0.5792, 0.4551, 0.5538, 0.4681, 0.6356, 0.8787, 0.6678, 0.8592, 0.6391, 0.8063, 0.6063, 0.8243, 0.5538, 0.4681, 0.5792, 0.4551, 0.5717, 0.3958, 0.5478, 0.4081, 0.6063, 0.8243, 0.6391, 0.8063, 0.622, 0.7499, 0.5903, 0.7666, 0.5478, 0.4081, 0.5717, 0.3958, 0.5631, 0.3369, 0.541, 0.3483, 0.5283, 0.4782, 0.5538, 0.4681, 0.5478, 0.4081, 0.5239, 0.4175, 0.5695, 0.8395, 0.6063, 0.8243, 0.5903, 0.7666, 0.5561, 0.7804, 0.5239, 0.4175, 0.5478, 0.4081, 0.541, 0.3483, 0.5191, 0.357, 0.5561, 0.7804, 0.5903, 0.7666, 0.5798, 0.7077, 0.5477, 0.7204, 0.5191, 0.357, 0.541, 0.3483, 0.5326, 0.2888, 0.5132, 0.2966, 0.5477, 0.7204, 0.5798, 0.7077, 0.5719, 0.6481, 0.5417, 0.66, 0.5132, 0.2966, 0.5326, 0.2888, 0.521, 0.2301, 0.5051, 0.2366, 0.5417, 0.66, 0.5719, 0.6481, 0.5654, 0.5882, 0.5368, 0.5995, 0.8422, 0.9398, 0.8297, 0.9292, 0.7027, 0.9223, 0.6759, 0.9425, 0.5051, 0.2366, 0.521, 0.2301, 0.5026, 0.173, 0.4922, 0.1774, 0.5368, 0.5995, 0.5654, 0.5882, 0.5595, 0.5282, 0.5324, 0.5389, 0.6759, 0.9425, 0.7027, 0.9223, 0.6356, 0.8787, 0.5967, 0.8962, 0.5324, 0.5389, 0.5595, 0.5282, 0.5538, 0.4681, 0.5283, 0.4782, 0.5967, 0.8962, 0.6356, 0.8787, 0.6063, 0.8243, 0.5695, 0.8395, 0.8651, 0.9483, 0.8422, 0.9398, 0.6759, 0.9425, 0.6336, 0.9621, 0.489, 0.2408, 0.5051, 0.2366, 0.4922, 0.1774, 0.4817, 0.1802, 0.5076, 0.6072, 0.5368, 0.5995, 0.5324, 0.5389, 0.505, 0.5461, 0.6336, 0.9621, 0.6759, 0.9425, 0.5967, 0.8962, 0.5484, 0.9099, 0.505, 0.5461, 0.5324, 0.5389, 0.5283, 0.4782, 0.5026, 0.485, 0.5484, 0.9099, 0.5967, 0.8962, 0.5695, 0.8395, 0.5285, 0.8506, 0.5026, 0.485, 0.5283, 0.4782, 0.5239, 0.4175, 0.5, 0.4238, 0.5285, 0.8506, 0.5695, 0.8395, 0.5561, 0.7804, 0.5197, 0.7901, 0.5, 0.4238, 0.5239, 0.4175, 0.5191, 0.357, 0.4972, 0.3628, 0.5197, 0.7901, 0.5561, 0.7804, 0.5477, 0.7204, 0.5144, 0.7292, 0.4972, 0.3628, 0.5191, 0.357, 0.5132, 0.2966, 0.4937, 0.3017, 0.5144, 0.7292, 0.5477, 0.7204, 0.5417, 0.66, 0.5106, 0.6682, 0.4937, 0.3017, 0.5132, 0.2966, 0.5051, 0.2366, 0.489, 0.2408, 0.5106, 0.6682, 0.5417, 0.66, 0.5368, 0.5995, 0.5076, 0.6072, 0.4816, 0.7948, 0.5197, 0.7901, 0.5144, 0.7292, 0.4801, 0.7335, 0.4752, 0.3655, 0.4972, 0.3628, 0.4937, 0.3017, 0.4743, 0.3042, 0.4801, 0.7335, 0.5144, 0.7292, 0.5106, 0.6682, 0.479, 0.6722, 0.4743, 0.3042, 0.4937, 0.3017, 0.489, 0.2408, 0.473, 0.2429, 0.479, 0.6722, 0.5106, 0.6682, 0.5076, 0.6072, 0.4782, 0.6108, 0.8992, 0.9528, 0.8651, 0.9483, 0.6336, 0.9621, 0.5347, 0.9774, 0.473, 0.2429, 0.489, 0.2408, 0.4817, 0.1802, 0.4709, 0.1816, 0.4782, 0.6108, 0.5076, 0.6072, 0.505, 0.5461, 0.4774, 0.5495, 0.5347, 0.9774, 0.6336, 0.9621, 0.5484, 0.9099, 0.4904, 0.9173, 0.4774, 0.5495, 0.505, 0.5461, 0.5026, 0.485, 0.4767, 0.4882, 0.4904, 0.9173, 0.5484, 0.9099, 0.5285, 0.8506, 0.4842, 0.8561, 0.4767, 0.4882, 0.5026, 0.485, 0.5, 0.4238, 0.476, 0.4268, 0.4842, 0.8561, 0.5285, 0.8506, 0.5197, 0.7901, 0.4816, 0.7948, 0.476, 0.4268, 0.5, 0.4238, 0.4972, 0.3628, 0.4752, 0.3655, 0.4497, 0.549, 0.4774, 0.5495, 0.4767, 0.4882, 0.4509, 0.4877, 0.4289, 0.9163, 0.4904, 0.9173, 0.4842, 0.8561, 0.4388, 0.8553, 0.4388, 0.8553, 0.4842, 0.8561, 0.4816, 0.7948, 0.443, 0.7942, 0.452, 0.4264, 0.476, 0.4268, 0.4752, 0.3655, 0.4533, 0.3651, 0.443, 0.7942, 0.4816, 0.7948, 0.4801, 0.7335, 0.4455, 0.7329, 0.4533, 0.3651, 0.4752, 0.3655, 0.4743, 0.3042, 0.4548, 0.3038, 0.4455, 0.7329, 0.4801, 0.7335, 0.479, 0.6722, 0.4472, 0.6716, 0.4548, 0.3038, 0.4743, 0.3042, 0.473, 0.2429, 0.4569, 0.2426, 0.4472, 0.6716, 0.479, 0.6722, 0.4782, 0.6108, 0.4486, 0.6103, 0.9377, 0.9522, 0.8992, 0.9528, 0.5347, 0.9774, 0.8793, 0.9747, 0.4569, 0.2426, 0.473, 0.2429, 0.4709, 0.1816, 0.4602, 0.1814, 0.4486, 0.6103, 0.4782, 0.6108, 0.4774, 0.5495, 0.4497, 0.549, 0.3657, 0.9747, 0.5347, 0.9774, 0.4904, 0.9173, 0.4289, 0.9163, 0.4354, 0.3008, 0.4548, 0.3038, 0.4569, 0.2426, 0.4409, 0.24, 0.4157, 0.6667, 0.4472, 0.6716, 0.4486, 0.6103, 0.4191, 0.6057, 0.07504, 0.9465, 0.04331, 0.9522, 0.3657, 0.9747, 0.2875, 0.9576, 0.4409, 0.24, 0.4569, 0.2426, 0.4602, 0.1814, 0.4495, 0.1797, 0.4191, 0.6057, 0.4486, 0.6103, 0.4497, 0.549, 0.4222, 0.5447, 0.2875, 0.9576, 0.3657, 0.9747, 0.4289, 0.9163, 0.373, 0.9072, 0.4222, 0.5447, 0.4497, 0.549, 0.4509, 0.4877, 0.4251, 0.4837, 0.373, 0.9072, 0.4289, 0.9163, 0.4388, 0.8553, 0.3952, 0.8484, 0.4251, 0.4837, 0.4509, 0.4877, 0.452, 0.4264, 0.428, 0.4226, 0.3952, 0.8484, 0.4388, 0.8553, 0.443, 0.7942, 0.4053, 0.7882, 0.428, 0.4226, 0.452, 0.4264, 0.4533, 0.3651, 0.4313, 0.3617, 0.4053, 0.7882, 0.443, 0.7942, 0.4455, 0.7329, 0.4113, 0.7275, 0.4313, 0.3617, 0.4533, 0.3651, 0.4548, 0.3038, 0.4354, 0.3008, 0.4113, 0.7275, 0.4455, 0.7329, 0.4472, 0.6716, 0.4157, 0.6667, 0.4041, 0.4156, 0.428, 0.4226, 0.4313, 0.3617, 0.4094, 0.3552, 0.3693, 0.7775, 0.4053, 0.7882, 0.4113, 0.7275, 0.3783, 0.7177, 0.4094, 0.3552, 0.4313, 0.3617, 0.4354, 0.3008, 0.4159, 0.295, 0.3783, 0.7177, 0.4113, 0.7275, 0.4157, 0.6667, 0.3848, 0.6575, 0.4159, 0.295, 0.4354, 0.3008, 0.4409, 0.24, 0.4249, 0.2353, 0.3848, 0.6575, 0.4157, 0.6667, 0.4191, 0.6057, 0.3901, 0.5971, 0.09529, 0.9374, 0.07504, 0.9465, 0.2875, 0.9576, 0.2506, 0.9377, 0.4249, 0.2353, 0.4409, 0.24, 0.4495, 0.1797, 0.439, 0.1765, 0.3901, 0.5971, 0.4191, 0.6057, 0.4222, 0.5447, 0.3948, 0.5366, 0.2506, 0.9377, 0.2875, 0.9576, 0.373, 0.9072, 0.327, 0.8924, 0.3948, 0.5366, 0.4222, 0.5447, 0.4251, 0.4837, 0.3994, 0.4761, 0.327, 0.8924, 0.373, 0.9072, 0.3952, 0.8484, 0.3551, 0.8362, 0.3994, 0.4761, 0.4251, 0.4837, 0.428, 0.4226, 0.4041, 0.4156, 0.3551, 0.8362, 0.3952, 0.8484, 0.4053, 0.7882, 0.3693, 0.7775, 0.3678, 0.5252, 0.3948, 0.5366, 0.3994, 0.4761, 0.3739, 0.4653, 0.2899, 0.8742, 0.327, 0.8924, 0.3551, 0.8362, 0.3193, 0.8203, 0.3739, 0.4653, 0.3994, 0.4761, 0.4041, 0.4156, 0.3802, 0.4055, 0.3802, 0.4055, 0.4041, 0.4156, 0.4094, 0.3552, 0.3875, 0.3458, 0.3357, 0.7629, 0.3693, 0.7775, 0.3783, 0.7177, 0.3466, 0.7042, 0.3875, 0.3458, 0.4094, 0.3552, 0.4159, 0.295, 0.3964, 0.2866, 0.3466, 0.7042, 0.3783, 0.7177, 0.3848, 0.6575, 0.3548, 0.6448, 0.3964, 0.2866, 0.4159, 0.295, 0.4249, 0.2353, 0.4089, 0.2283, 0.3548, 0.6448, 0.3848, 0.6575, 0.3901, 0.5971, 0.3616, 0.5851, 0.1058, 0.9265, 0.09529, 0.9374, 0.2506, 0.9377, 0.2257, 0.9175, 0.4089, 0.2283, 0.4249, 0.2353, 0.439, 0.1765, 0.4287, 0.1718, 0.3616, 0.5851, 0.3901, 0.5971, 0.3948, 0.5366, 0.3678, 0.5252, 0.2257, 0.9175, 0.2506, 0.9377, 0.327, 0.8924, 0.2899, 0.8742, 0.3769, 0.2758, 0.3964, 0.2866, 0.4089, 0.2283, 0.3929, 0.2193, 0.3258, 0.6291, 0.3548, 0.6448, 0.3616, 0.5851, 0.3338, 0.5701, 0.1095, 0.9147, 0.1058, 0.9265, 0.2257, 0.9175, 0.2054, 0.8977, 0.3929, 0.2193, 0.4089, 0.2283, 0.4287, 0.1718, 0.4187, 0.1658, 0.3338, 0.5701, 0.3616, 0.5851, 0.3678, 0.5252, 0.3412, 0.5109, 0.2054, 0.8977, 0.2257, 0.9175, 0.2899, 0.8742, 0.2591, 0.8545, 0.3412, 0.5109, 0.3678, 0.5252, 0.3739, 0.4653, 0.3485, 0.4516, 0.2591, 0.8545, 0.2899, 0.8742, 0.3193, 0.8203, 0.2873, 0.8018, 0.3485, 0.4516, 0.3739, 0.4653, 0.3802, 0.4055, 0.3564, 0.3926, 0.2873, 0.8018, 0.3193, 0.8203, 0.3357, 0.7629, 0.3045, 0.7456, 0.3564, 0.3926, 0.3802, 0.4055, 0.3875, 0.3458, 0.3654, 0.3338, 0.3045, 0.7456, 0.3357, 0.7629, 0.3466, 0.7042, 0.3165, 0.6877, 0.3654, 0.3338, 0.3875, 0.3458, 0.3964, 0.2866, 0.3769, 0.2758, 0.3165, 0.6877, 0.3466, 0.7042, 0.3548, 0.6448, 0.3258, 0.6291, 0.3324, 0.3772, 0.3564, 0.3926, 0.3654, 0.3338, 0.3432, 0.3195, 0.2754, 0.7264, 0.3045, 0.7456, 0.3165, 0.6877, 0.2878, 0.6692, 0.3432, 0.3195, 0.3654, 0.3338, 0.3769, 0.2758, 0.3571, 0.2628, 0.2878, 0.6692, 0.3165, 0.6877, 0.3258, 0.6291, 0.2978, 0.6112, 0.3571, 0.2628, 0.3769, 0.2758, 0.3929, 0.2193, 0.377, 0.2083, 0.2978, 0.6112, 0.3258, 0.6291, 0.3338, 0.5701, 0.3066, 0.5527, 0.1088, 0.9027, 0.1095, 0.9147, 0.2054, 0.8977, 0.1872, 0.8785, 0.377, 0.2083, 0.3929, 0.2193, 0.4187, 0.1658, 0.4092, 0.1584, 0.3066, 0.5527, 0.3338, 0.5701, 0.3412, 0.5109, 0.3149, 0.4941, 0.1872, 0.8785, 0.2054, 0.8977, 0.2591, 0.8545, 0.2324, 0.8343, 0.3149, 0.4941, 0.3412, 0.5109, 0.3485, 0.4516, 0.3233, 0.4356, 0.2324, 0.8343, 0.2591, 0.8545, 0.2873, 0.8018, 0.2584, 0.782, 0.3233, 0.4356, 0.3485, 0.4516, 0.3564, 0.3926, 0.3324, 0.3772, 0.2584, 0.782, 0.2873, 0.8018, 0.3045, 0.7456, 0.2754, 0.7264, 0.2887, 0.4756, 0.3149, 0.4941, 0.3233, 0.4356, 0.298, 0.4176, 0.2084, 0.8143, 0.2324, 0.8343, 0.2584, 0.782, 0.2319, 0.7618, 0.298, 0.4176, 0.3233, 0.4356, 0.3324, 0.3772, 0.3083, 0.3599, 0.2319, 0.7618, 0.2584, 0.782, 0.2754, 0.7264, 0.2481, 0.7064, 0.3083, 0.3599, 0.3324, 0.3772, 0.3432, 0.3195, 0.3207, 0.3031, 0.2481, 0.7064, 0.2754, 0.7264, 0.2878, 0.6692, 0.2604, 0.6495, 0.3207, 0.3031, 0.3432, 0.3195, 0.3571, 0.2628, 0.3371, 0.2477, 0.2604, 0.6495, 0.2878, 0.6692, 0.2978, 0.6112, 0.2706, 0.5918, 0.3371, 0.2477, 0.3571, 0.2628, 0.377, 0.2083, 0.3611, 0.1954, 0.1052, 0.8911, 0.1088, 0.9027, 0.1872, 0.8785, 0.1701, 0.8604, 0.3611, 0.1954, 0.377, 0.2083, 0.4092, 0.1584, 0.4004, 0.1499, 0.2798, 0.5338, 0.3066, 0.5527, 0.3149, 0.4941, 0.2887, 0.4756, 0.1701, 0.8604, 0.1872, 0.8785, 0.2324, 0.8343, 0.2084, 0.8143, 0.3166, 0.2309, 0.3371, 0.2477, 0.3611, 0.1954, 0.3451, 0.1809, 0.244, 0.5717, 0.2706, 0.5918, 0.2798, 0.5338, 0.2533, 0.5138, 0.09947, 0.8799, 0.1052, 0.8911, 0.1701, 0.8604, 0.1537, 0.8434, 0.3451, 0.1809, 0.3611, 0.1954, 0.4004, 0.1499, 0.3924, 0.1403, 0.2533, 0.5138, 0.2798, 0.5338, 0.2887, 0.4756, 0.2626, 0.4559, 0.1537, 0.8434, 0.1701, 0.8604, 0.2084, 0.8143, 0.1861, 0.7952, 0.2626, 0.4559, 0.2887, 0.4756, 0.298, 0.4176, 0.2724, 0.3982, 0.1861, 0.7952, 0.2084, 0.8143, 0.2319, 0.7618, 0.207, 0.7419, 0.2724, 0.3982, 0.298, 0.4176, 0.3083, 0.3599, 0.2837, 0.3411, 0.207, 0.7419, 0.2319, 0.7618, 0.2481, 0.7064, 0.222, 0.6862, 0.2837, 0.3411, 0.3083, 0.3599, 0.3207, 0.3031, 0.2976, 0.285, 0.222, 0.6862, 0.2481, 0.7064, 0.2604, 0.6495, 0.2338, 0.6293, 0.2976, 0.285, 0.3207, 0.3031, 0.3371, 0.2477, 0.3166, 0.2309, 0.2338, 0.6293, 0.2604, 0.6495, 0.2706, 0.5918, 0.244, 0.5717, 0.1833, 0.7228, 0.207, 0.7419, 0.222, 0.6862, 0.1969, 0.6666, 0.2584, 0.3212, 0.2837, 0.3411, 0.2976, 0.285, 0.2737, 0.2657, 0.1969, 0.6666, 0.222, 0.6862, 0.2338, 0.6293, 0.208, 0.6093, 0.2737, 0.2657, 0.2976, 0.285, 0.3166, 0.2309, 0.2952, 0.2126, 0.208, 0.6093, 0.2338, 0.6293, 0.244, 0.5717, 0.2177, 0.5516, 0.2952, 0.2126, 0.3166, 0.2309, 0.3451, 0.1809, 0.3289, 0.1649, 0.2177, 0.5516, 0.244, 0.5717, 0.2533, 0.5138, 0.2269, 0.4936, 0.0923, 0.8696, 0.09947, 0.8799, 0.1537, 0.8434, 0.1376, 0.8277, 0.3289, 0.1649, 0.3451, 0.1809, 0.3924, 0.1403, 0.3855, 0.1297, 0.2269, 0.4936, 0.2533, 0.5138, 0.2626, 0.4559, 0.2363, 0.4357, 0.1376, 0.8277, 0.1537, 0.8434, 0.1861, 0.7952, 0.165, 0.7772, 0.2363, 0.4357, 0.2626, 0.4559, 0.2724, 0.3982, 0.2464, 0.3781, 0.165, 0.7772, 0.1861, 0.7952, 0.207, 0.7419, 0.1833, 0.7228, 0.2464, 0.3781, 0.2724, 0.3982, 0.2837, 0.3411, 0.2584, 0.3212, 0.2004, 0.4738, 0.2269, 0.4936, 0.2363, 0.4357, 0.2095, 0.4157, 0.1216, 0.8136, 0.1376, 0.8277, 0.165, 0.7772, 0.1446, 0.7607, 0.2095, 0.4157, 0.2363, 0.4357, 0.2464, 0.3781, 0.2197, 0.358, 0.1446, 0.7607, 0.165, 0.7772, 0.1833, 0.7228, 0.1604, 0.7051, 0.2197, 0.358, 0.2464, 0.3781, 0.2584, 0.3212, 0.2321, 0.301, 0.1604, 0.7051, 0.1833, 0.7228, 0.1969, 0.6666, 0.1725, 0.648, 0.2321, 0.301, 0.2584, 0.3212, 0.2737, 0.2657, 0.2485, 0.2456, 0.1725, 0.648, 0.1969, 0.6666, 0.208, 0.6093, 0.1825, 0.5903, 0.2485, 0.2456, 0.2737, 0.2657, 0.2952, 0.2126, 0.2726, 0.1932, 0.1825, 0.5903, 0.208, 0.6093, 0.2177, 0.5516, 0.1916, 0.5321, 0.2726, 0.1932, 0.2952, 0.2126, 0.3289, 0.1649, 0.3124, 0.1476, 0.1916, 0.5321, 0.2177, 0.5516, 0.2269, 0.4936, 0.2004, 0.4738, 0.08407, 0.8602, 0.0923, 0.8696, 0.1376, 0.8277, 0.1216, 0.8136, 0.3124, 0.1476, 0.3289, 0.1649, 0.3855, 0.1297, 0.3802, 0.1184, 0.2215, 0.2254, 0.2485, 0.2456, 0.2726, 0.1932, 0.2481, 0.1731, 0.1573, 0.5727, 0.1825, 0.5903, 0.1916, 0.5321, 0.1654, 0.5139, 0.2481, 0.1731, 0.2726, 0.1932, 0.3124, 0.1476, 0.2951, 0.1292, 0.1654, 0.5139, 0.1916, 0.5321, 0.2004, 0.4738, 0.1735, 0.4552, 0.07505, 0.8519, 0.08407, 0.8602, 0.1216, 0.8136, 0.1057, 0.8012, 0.2951, 0.1292, 0.3124, 0.1476, 0.3802, 0.1184, 0.3772, 0.1067, 0.1735, 0.4552, 0.2004, 0.4738, 0.2095, 0.4157, 0.1821, 0.3966, 0.1057, 0.8012, 0.1216, 0.8136, 0.1446, 0.7607, 0.1247, 0.7461, 0.1821, 0.3966, 0.2095, 0.4157, 0.2197, 0.358, 0.192, 0.3385, 0.1247, 0.7461, 0.1446, 0.7607, 0.1604, 0.7051, 0.138, 0.6891, 0.192, 0.3385, 0.2197, 0.358, 0.2321, 0.301, 0.2044, 0.2811, 0.138, 0.6891, 0.1604, 0.7051, 0.1725, 0.648, 0.1484, 0.6312, 0.2044, 0.2811, 0.2321, 0.301, 0.2485, 0.2456, 0.2215, 0.2254, 0.1484, 0.6312, 0.1725, 0.648, 0.1825, 0.5903, 0.1573, 0.5727, 0.163, 0.3204, 0.192, 0.3385, 0.2044, 0.2811, 0.1748, 0.2623, 0.1158, 0.6753, 0.138, 0.6891, 0.1484, 0.6312, 0.1245, 0.6164, 0.1748, 0.2623, 0.2044, 0.2811, 0.2215, 0.2254, 0.1919, 0.2059, 0.1245, 0.6164, 0.1484, 0.6312, 0.1573, 0.5727, 0.132, 0.5571, 0.1919, 0.2059, 0.2215, 0.2254, 0.2481, 0.1731, 0.2205, 0.153, 0.132, 0.5571, 0.1573, 0.5727, 0.1654, 0.5139, 0.139, 0.4977, 0.2205, 0.153, 0.2481, 0.1731, 0.2951, 0.1292, 0.2766, 0.1099, 0.139, 0.4977, 0.1654, 0.5139, 0.1735, 0.4552, 0.1461, 0.4384, 0.06544, 0.8449, 0.07505, 0.8519, 0.1057, 0.8012, 0.08977, 0.7906, 0.2766, 0.1099, 0.2951, 0.1292, 0.3772, 0.1067, 0.3774, 0.09471, 0.1461, 0.4384, 0.1735, 0.4552, 0.1821, 0.3966, 0.1539, 0.3792, 0.08977, 0.7906, 0.1057, 0.8012, 0.1247, 0.7461, 0.105, 0.7336, 0.1539, 0.3792, 0.1821, 0.3966, 0.192, 0.3385, 0.163, 0.3204, 0.105, 0.7336, 0.1247, 0.7461, 0.138, 0.6891, 0.1158, 0.6753, 0.2554, 0.08994, 0.2766, 0.1099, 0.3774, 0.09471, 0.3825, 0.08305, 0.1182, 0.424, 0.1461, 0.4384, 0.1539, 0.3792, 0.1247, 0.3641, 0.07383, 0.7821, 0.08977, 0.7906, 0.105, 0.7336, 0.08543, 0.7234, 0.1247, 0.3641, 0.1539, 0.3792, 0.163, 0.3204, 0.1325, 0.3045, 0.08543, 0.7234, 0.105, 0.7336, 0.1158, 0.6753, 0.09383, 0.6639, 0.1325, 0.3045, 0.163, 0.3204, 0.1748, 0.2623, 0.1431, 0.2456, 0.09383, 0.6639, 0.1158, 0.6753, 0.1245, 0.6164, 0.1006, 0.6041, 0.1431, 0.2456, 0.1748, 0.2623, 0.1919, 0.2059, 0.1591, 0.1879, 0.1006, 0.6041, 0.1245, 0.6164, 0.132, 0.5571, 0.1066, 0.5441, 0.1591, 0.1879, 0.1919, 0.2059, 0.2205, 0.153, 0.1884, 0.1335, 0.1066, 0.5441, 0.132, 0.5571, 0.139, 0.4977, 0.1123, 0.484, 0.1884, 0.1335, 0.2205, 0.153, 0.2766, 0.1099, 0.2554, 0.08994, 0.1123, 0.484, 0.139, 0.4977, 0.1461, 0.4384, 0.1182, 0.424, 0.05539, 0.8392, 0.06544, 0.8449, 0.08977, 0.7906, 0.07383, 0.7821, 0.1223, 0.1727, 0.1591, 0.1879, 0.1884, 0.1335, 0.1495, 0.116, 0.08105, 0.534, 0.1066, 0.5441, 0.1123, 0.484, 0.08522, 0.4733, 0.1495, 0.116, 0.1884, 0.1335, 0.2554, 0.08994, 0.2287, 0.06973, 0.08522, 0.4733, 0.1123, 0.484, 0.1182, 0.424, 0.08957, 0.4127, 0.04502, 0.8348, 0.05539, 0.8392, 0.07383, 0.7821, 0.05784, 0.7756, 0.2287, 0.06973, 0.2554, 0.08994, 0.3825, 0.08305, 0.395, 0.0724, 0.08957, 0.4127, 0.1182, 0.424, 0.1247, 0.3641, 0.09447, 0.3522, 0.05784, 0.7756, 0.07383, 0.7821, 0.08543, 0.7234, 0.06595, 0.7156, 0.09447, 0.3522, 0.1247, 0.3641, 0.1325, 0.3045, 0.1005, 0.2918, 0.06595, 0.7156, 0.08543, 0.7234, 0.09383, 0.6639, 0.07189, 0.6552, 0.07189, 0.6552, 0.09383, 0.6639, 0.1006, 0.6041, 0.07673, 0.5947, 0.1089, 0.2318, 0.1431, 0.2456, 0.1591, 0.1879, 0.1223, 0.1727, 0.07673, 0.5947, 0.1006, 0.6041, 0.1066, 0.5441, 0.08105, 0.534, 0.06715, 0.283, 0.1005, 0.2918, 0.1089, 0.2318, 0.07244, 0.2221, 0.04995, 0.6494, 0.07189, 0.6552, 0.07673, 0.5947, 0.05279, 0.5884, 0.07244, 0.2221, 0.1089, 0.2318, 0.1223, 0.1727, 0.08129, 0.1617, 0.05279, 0.5884, 0.07673, 0.5947, 0.08105, 0.534, 0.05534, 0.5273, 0.08129, 0.1617, 0.1223, 0.1727, 0.1495, 0.116, 0.1011, 0.1023, 0.05534, 0.5273, 0.08105, 0.534, 0.08522, 0.4733, 0.05782, 0.4661, 0.1011, 0.1023, 0.1495, 0.116, 0.2287, 0.06973, 0.1864, 0.05012, 0.05782, 0.4661, 0.08522, 0.4733, 0.08957, 0.4127, 0.06043, 0.405, 0.03444, 0.832, 0.04502, 0.8348, 0.05784, 0.7756, 0.04182, 0.7714, 0.1864, 0.05012, 0.2287, 0.06973, 0.395, 0.0724, 0.4179, 0.06395, 0.06043, 0.405, 0.08957, 0.4127, 0.09447, 0.3522, 0.06341, 0.344, 0.04182, 0.7714, 0.05784, 0.7756, 0.06595, 0.7156, 0.0465, 0.7105, 0.06341, 0.344, 0.09447, 0.3522, 0.1005, 0.2918, 0.06715, 0.283, 0.0465, 0.7105, 0.06595, 0.7156, 0.07189, 0.6552, 0.04995, 0.6494, 0.08753, 0.03479, 0.1864, 0.05012, 0.4179, 0.06395, 0.452, 0.05936, 0.03094, 0.4014, 0.06043, 0.405, 0.06341, 0.344, 0.03178, 0.34, 0.02577, 0.7694, 0.04182, 0.7714, 0.0465, 0.7105, 0.02706, 0.708, 0.03178, 0.34, 0.06341, 0.344, 0.06715, 0.283, 0.03285, 0.2787, 0.02706, 0.708, 0.0465, 0.7105, 0.04995, 0.6494, 0.02801, 0.6467, 0.03285, 0.2787, 0.06715, 0.283, 0.07244, 0.2221, 0.03437, 0.2174, 0.02801, 0.6467, 0.04995, 0.6494, 0.05279, 0.5884, 0.0288, 0.5854, 0.03437, 0.2174, 0.07244, 0.2221, 0.08129, 0.1617, 0.03699, 0.1561, 0.0288, 0.5854, 0.05279, 0.5884, 0.05534, 0.5273, 0.02951, 0.524, 0.03699, 0.1561, 0.08129, 0.1617, 0.1011, 0.1023, 0.04324, 0.09492, 0.02951, 0.524, 0.05534, 0.5273, 0.05782, 0.4661, 0.0302, 0.4627, 0.04324, 0.09492, 0.1011, 0.1023, 0.1864, 0.05012, 0.08753, 0.03479, 0.0302, 0.4627, 0.05782, 0.4661, 0.06043, 0.405, 0.03094, 0.4014, 0.02373, 0.8307, 0.03444, 0.832, 0.04182, 0.7714, 0.02577, 0.7694, 0.886, 0.1569, 0.9314, 0.1561, 0.9377, 0.09492, 0.8761, 0.09595, 0.8761, 0.09595, 0.9377, 0.09492, 0.982, 0.03479, 0.8129, 0.03748, 0.897, 0.4632, 0.9246, 0.4627, 0.9254, 0.4014, 0.8958, 0.4019, 0.9074, 0.8308, 0.9182, 0.8307, 0.9202, 0.7694, 0.9041, 0.7696, 0.8129, 0.03748, 0.982, 0.03479, 0.452, 0.05936, 0.4905, 0.06001, 0.8958, 0.4019, 0.9254, 0.4014, 0.9262, 0.34, 0.8944, 0.3406, 0.9041, 0.7696, 0.9202, 0.7694, 0.9215, 0.708, 0.902, 0.7084, 0.8944, 0.3406, 0.9262, 0.34, 0.9273, 0.2787, 0.8927, 0.2793, 0.902, 0.7084, 0.9215, 0.708, 0.9224, 0.6467, 0.9005, 0.6471, 0.8927, 0.2793, 0.9273, 0.2787, 0.9288, 0.2174, 0.8902, 0.218, 0.9005, 0.6471, 0.9224, 0.6467, 0.9232, 0.5854, 0.8992, 0.5858, 0.8902, 0.218, 0.9288, 0.2174, 0.9314, 0.1561, 0.886, 0.1569, 0.8992, 0.5858, 0.9232, 0.5854, 0.9239, 0.524, 0.8981, 0.5245, 0.8826, 0.7114, 0.902, 0.7084, 0.9005, 0.6471, 0.8786, 0.6505, 0.8586, 0.2847, 0.8927, 0.2793, 0.8902, 0.218, 0.8525, 0.224, 0.8786, 0.6505, 0.9005, 0.6471, 0.8992, 0.5858, 0.8752, 0.5896, 0.8525, 0.224, 0.8902, 0.218, 0.886, 0.1569, 0.8424, 0.1638, 0.8752, 0.5896, 0.8992, 0.5858, 0.8981, 0.5245, 0.8723, 0.5285, 0.8424, 0.1638, 0.886, 0.1569, 0.8761, 0.09595, 0.8202, 0.105, 0.8723, 0.5285, 0.8981, 0.5245, 0.897, 0.4632, 0.8694, 0.4675, 0.8202, 0.105, 0.8761, 0.09595, 0.8129, 0.03748, 0.7347, 0.05461, 0.8694, 0.4675, 0.897, 0.4632, 0.8958, 0.4019, 0.8663, 0.4065, 0.8967, 0.8325, 0.9074, 0.8308, 0.9041, 0.7696, 0.8881, 0.7722, 0.7347, 0.05461, 0.8129, 0.03748, 0.4905, 0.06001, 0.5223, 0.06567, 0.8663, 0.4065, 0.8958, 0.4019, 0.8944, 0.3406, 0.8629, 0.3455, 0.8881, 0.7722, 0.9041, 0.7696, 0.902, 0.7084, 0.8826, 0.7114, 0.8629, 0.3455, 0.8944, 0.3406, 0.8927, 0.2793, 0.8586, 0.2847, 0.842, 0.4756, 0.8694, 0.4675, 0.8663, 0.4065, 0.8373, 0.4151, 0.8862, 0.8357, 0.8967, 0.8325, 0.8881, 0.7722, 0.8721, 0.7769, 0.6979, 0.0745, 0.7347, 0.05461, 0.5223, 0.06567, 0.5425, 0.07477, 0.8373, 0.4151, 0.8663, 0.4065, 0.8629, 0.3455, 0.832, 0.3547, 0.8721, 0.7769, 0.8881, 0.7722, 0.8826, 0.7114, 0.8631, 0.7172, 0.832, 0.3547, 0.8629, 0.3455, 0.8586, 0.2847, 0.8255, 0.2945, 0.8631, 0.7172, 0.8826, 0.7114, 0.8786, 0.6505, 0.8566, 0.657, 0.8255, 0.2945, 0.8586, 0.2847, 0.8525, 0.224, 0.8165, 0.2347, 0.8566, 0.657, 0.8786, 0.6505, 0.8752, 0.5896, 0.8513, 0.5966, 0.8165, 0.2347, 0.8525, 0.224, 0.8424, 0.1638, 0.8023, 0.176, 0.8513, 0.5966, 0.8752, 0.5896, 0.8723, 0.5285, 0.8466, 0.5361, 0.8023, 0.176, 0.8424, 0.1638, 0.8202, 0.105, 0.7743, 0.1198, 0.8466, 0.5361, 0.8723, 0.5285, 0.8694, 0.4675, 0.842, 0.4756, 0.7743, 0.1198, 0.8202, 0.105, 0.7347, 0.05461, 0.6979, 0.0745, 0.7829, 0.2493, 0.8165, 0.2347, 0.8023, 0.176, 0.7665, 0.1919, 0.8274, 0.6067, 0.8513, 0.5966, 0.8466, 0.5361, 0.8211, 0.5469, 0.7665, 0.1919, 0.8023, 0.176, 0.7743, 0.1198, 0.7372, 0.138, 0.8211, 0.5469, 0.8466, 0.5361, 0.842, 0.4756, 0.815, 0.487, 0.7372, 0.138, 0.7743, 0.1198, 0.6979, 0.0745, 0.6729, 0.0947, 0.815, 0.487, 0.842, 0.4756, 0.8373, 0.4151, 0.8089, 0.4271, 0.8759, 0.8404, 0.8862, 0.8357, 0.8721, 0.7769, 0.8561, 0.7839, 0.6729, 0.0947, 0.6979, 0.0745, 0.5425, 0.07477, 0.553, 0.08574, 0.8089, 0.4271, 0.8373, 0.4151, 0.832, 0.3547, 0.802, 0.3674, 0.8561, 0.7839, 0.8721, 0.7769, 0.8631, 0.7172, 0.8437, 0.7256, 0.802, 0.3674, 0.832, 0.3547, 0.8255, 0.2945, 0.7938, 0.308, 0.8437, 0.7256, 0.8631, 0.7172, 0.8566, 0.657, 0.8347, 0.6664, 0.7938, 0.308, 0.8255, 0.2945, 0.8165, 0.2347, 0.7829, 0.2493, 0.8347, 0.6664, 0.8566, 0.657, 0.8513, 0.5966, 0.8274, 0.6067, 0.773, 0.3831, 0.802, 0.3674, 0.7938, 0.308, 0.7637, 0.3245, 0.8241, 0.7364, 0.8437, 0.7256, 0.8347, 0.6664, 0.8126, 0.6784, 0.7637, 0.3245, 0.7938, 0.308, 0.7829, 0.2493, 0.7517, 0.2666, 0.8126, 0.6784, 0.8347, 0.6664, 0.8274, 0.6067, 0.8036, 0.6197, 0.7517, 0.2666, 0.7829, 0.2493, 0.7665, 0.1919, 0.7345, 0.2104, 0.8036, 0.6197, 0.8274, 0.6067, 0.8211, 0.5469, 0.7957, 0.5606, 0.7345, 0.2104, 0.7665, 0.1919, 0.7372, 0.138, 0.7063, 0.1577, 0.7957, 0.5606, 0.8211, 0.5469, 0.815, 0.487, 0.7884, 0.5013, 0.7063, 0.1577, 0.7372, 0.138, 0.6729, 0.0947, 0.6526, 0.1145, 0.7884, 0.5013, 0.815, 0.487, 0.8089, 0.4271, 0.781, 0.4421, 0.8659, 0.8464, 0.8759, 0.8404, 0.8561, 0.7839, 0.8402, 0.7929, 0.6526, 0.1145, 0.6729, 0.0947, 0.553, 0.08574, 0.5567, 0.09753, 0.781, 0.4421, 0.8089, 0.4271, 0.802, 0.3674, 0.773, 0.3831, 0.8402, 0.7929, 0.8561, 0.7839, 0.8437, 0.7256, 0.8241, 0.7364, 0.6796, 0.1779, 0.7063, 0.1577, 0.6526, 0.1145, 0.6344, 0.1337, 0.7621, 0.5181, 0.7884, 0.5013, 0.781, 0.4421, 0.7538, 0.4595, 0.8565, 0.8538, 0.8659, 0.8464, 0.8402, 0.7929, 0.8243, 0.8039, 0.6344, 0.1337, 0.6526, 0.1145, 0.5567, 0.09753, 0.5561, 0.1095, 0.7538, 0.4595, 0.781, 0.4421, 0.773, 0.3831, 0.745, 0.401, 0.8243, 0.8039, 0.8402, 0.7929, 0.8241, 0.7364, 0.8044, 0.7494, 0.745, 0.401, 0.773, 0.3831, 0.7637, 0.3245, 0.735, 0.343, 0.8044, 0.7494, 0.8241, 0.7364, 0.8126, 0.6784, 0.7904, 0.6927, 0.735, 0.343, 0.7637, 0.3245, 0.7517, 0.2666, 0.7226, 0.2858, 0.7904, 0.6927, 0.8126, 0.6784, 0.8036, 0.6197, 0.7796, 0.635, 0.7226, 0.2858, 0.7517, 0.2666, 0.7345, 0.2104, 0.7057, 0.2302, 0.7796, 0.635, 0.8036, 0.6197, 0.7957, 0.5606, 0.7705, 0.5767, 0.7057, 0.2302, 0.7345, 0.2104, 0.7063, 0.1577, 0.6796, 0.1779, 0.7705, 0.5767, 0.7957, 0.5606, 0.7884, 0.5013, 0.7621, 0.5181, 0.9141, 0.8919, 0.8476, 0.8623, 0.8396, 0.872, 0.5467, 0.1323, 0.5524, 0.1212, 0.4668, 0.1203, 0.5395, 0.1426, 0.5467, 0.1323, 0.4668, 0.1203, 0.9141, 0.8919, 0.8396, 0.872, 0.8327, 0.8825, 0.9141, 0.8919, 0.8327, 0.8825, 0.8274, 0.8938, 0.5313, 0.152, 0.5395, 0.1426, 0.4668, 0.1203, 0.9141, 0.8919, 0.8274, 0.8938, 0.8244, 0.9055, 0.5223, 0.1603, 0.5313, 0.152, 0.4668, 0.1203, 0.5127, 0.1673, 0.5223, 0.1603, 0.4668, 0.1203, 0.9141, 0.8919, 0.8244, 0.9055, 0.8246, 0.9175, 0.9141, 0.8919, 0.8246, 0.9175, 0.8297, 0.9292, 0.5026, 0.173, 0.5127, 0.1673, 0.4668, 0.1203, 0.9141, 0.8919, 0.8297, 0.9292, 0.8422, 0.9398, 0.4922, 0.1774, 0.5026, 0.173, 0.4668, 0.1203, 0.4817, 0.1802, 0.4922, 0.1774, 0.4668, 0.1203, 0.9141, 0.8919, 0.8422, 0.9398, 0.8651, 0.9483, 0.9141, 0.8919, 0.8651, 0.9483, 0.8992, 0.9528, 0.4709, 0.1816, 0.4817, 0.1802, 0.4668, 0.1203, 0.9141, 0.8919, 0.8992, 0.9528, 0.9377, 0.9522, 0.4602, 0.1814, 0.4709, 0.1816, 0.4668, 0.1203, 0.4495, 0.1797, 0.4602, 0.1814, 0.4668, 0.1203, 0.01963, 0.8919, 0.04331, 0.9522, 0.07504, 0.9465, 0.01963, 0.8919, 0.07504, 0.9465, 0.09529, 0.9374, 0.439, 0.1765, 0.4495, 0.1797, 0.4668, 0.1203, 0.4287, 0.1718, 0.439, 0.1765, 0.4668, 0.1203, 0.01963, 0.8919, 0.09529, 0.9374, 0.1058, 0.9265, 0.4187, 0.1658, 0.4287, 0.1718, 0.4668, 0.1203, 0.01963, 0.8919, 0.1058, 0.9265, 0.1095, 0.9147, 0.01963, 0.8919, 0.1095, 0.9147, 0.1088, 0.9027, 0.4092, 0.1584, 0.4187, 0.1658, 0.4668, 0.1203, 0.4004, 0.1499, 0.4092, 0.1584, 0.4668, 0.1203, 0.01963, 0.8919, 0.1088, 0.9027, 0.1052, 0.8911, 0.01963, 0.8919, 0.1052, 0.8911, 0.09947, 0.8799, 0.3924, 0.1403, 0.4004, 0.1499, 0.4668, 0.1203, 0.01963, 0.8919, 0.09947, 0.8799, 0.0923, 0.8696, 0.3855, 0.1297, 0.3924, 0.1403, 0.4668, 0.1203, 0.3802, 0.1184, 0.3855, 0.1297, 0.4668, 0.1203, 0.01963, 0.8919, 0.0923, 0.8696, 0.08407, 0.8602, 0.01963, 0.8919, 0.08407, 0.8602, 0.07505, 0.8519, 0.3772, 0.1067, 0.3802, 0.1184, 0.4668, 0.1203, 0.01963, 0.8919, 0.07505, 0.8519, 0.06544, 0.8449, 0.3774, 0.09471, 0.3772, 0.1067, 0.4668, 0.1203, 0.3825, 0.08305, 0.3774, 0.09471, 0.4668, 0.1203, 0.01963, 0.8919, 0.06544, 0.8449, 0.05539, 0.8392, 0.01963, 0.8919, 0.05539, 0.8392, 0.04502, 0.8348, 0.395, 0.0724, 0.3825, 0.08305, 0.4668, 0.1203, 0.01963, 0.8919, 0.04502, 0.8348, 0.03444, 0.832, 0.4179, 0.06395, 0.395, 0.0724, 0.4668, 0.1203, 0.452, 0.05936, 0.4179, 0.06395, 0.4668, 0.1203, 0.01963, 0.8919, 0.03444, 0.832, 0.02373, 0.8307, 0.9141, 0.8919, 0.9182, 0.8307, 0.9074, 0.8308, 0.4905, 0.06001, 0.452, 0.05936, 0.4668, 0.1203, 0.9141, 0.8919, 0.9074, 0.8308, 0.8967, 0.8325, 0.5223, 0.06567, 0.4905, 0.06001, 0.4668, 0.1203, 0.5425, 0.07477, 0.5223, 0.06567, 0.4668, 0.1203, 0.9141, 0.8919, 0.8967, 0.8325, 0.8862, 0.8357, 0.9141, 0.8919, 0.8862, 0.8357, 0.8759, 0.8404, 0.553, 0.08574, 0.5425, 0.07477, 0.4668, 0.1203, 0.5567, 0.09753, 0.553, 0.08574, 0.4668, 0.1203, 0.9141, 0.8919, 0.8759, 0.8404, 0.8659, 0.8464, 0.5561, 0.1095, 0.5567, 0.09753, 0.4668, 0.1203, 0.9141, 0.8919, 0.8659, 0.8464, 0.8565, 0.8538, 0.6953, 0.3058, 0.7226, 0.2858, 0.7057, 0.2302, 0.6791, 0.2504, 0.7555, 0.6523, 0.7796, 0.635, 0.7705, 0.5767, 0.7452, 0.5946, 0.6791, 0.2504, 0.7057, 0.2302, 0.6796, 0.1779, 0.6556, 0.1979, 0.7452, 0.5946, 0.7705, 0.5767, 0.7621, 0.5181, 0.7359, 0.5366, 0.9141, 0.8919, 0.8565, 0.8538, 0.8476, 0.8623, 0.6556, 0.1979, 0.6796, 0.1779, 0.6344, 0.1337, 0.6173, 0.1518, 0.7359, 0.5366, 0.7621, 0.5181, 0.7538, 0.4595, 0.727, 0.4784, 0.8476, 0.8623, 0.8565, 0.8538, 0.8243, 0.8039, 0.8083, 0.8168, 0.6173, 0.1518, 0.6344, 0.1337, 0.5561, 0.1095, 0.5524, 0.1212, 0.727, 0.4784, 0.7538, 0.4595, 0.745, 0.401, 0.7178, 0.4204, 0.8083, 0.8168, 0.8243, 0.8039, 0.8044, 0.7494, 0.7843, 0.7645, 0.5524, 0.1212, 0.5561, 0.1095, 0.4668, 0.1203, 0.7178, 0.4204, 0.745, 0.401, 0.735, 0.343, 0.7076, 0.3627, 0.7843, 0.7645, 0.8044, 0.7494, 0.7904, 0.6927, 0.7679, 0.7091, 0.7076, 0.3627, 0.735, 0.343, 0.7226, 0.2858, 0.6953, 0.3058, 0.7679, 0.7091, 0.7904, 0.6927, 0.7796, 0.635, 0.7555, 0.6523])
me_sphere.use_remesh_preserve_volume = False
me_sphere.use_remesh_preserve_attributes = False
me_sphere.use_mirror_vertex_groups = False
me_sphere.update()

# ---- objects
ob_sphere = bpy.data.objects.new('Sphere', me_sphere)
ob_lamp = bpy.data.objects.new('Lamp', light_lamp)
ob_camera = bpy.data.objects.new('Camera', cam_camera)

# ---- transforms, parenting, visibility, modifiers, constraints
ob_sphere.location = (0.0, 0.0, 0.0)
ob_sphere.lineart.crease_threshold = 0.0
ob_lamp.location = (4.076, 1.005, 5.904)
ob_lamp.rotation_euler = (0.6503, 0.05522, 1.866)
ob_lamp.lock_rotations_4d = False
ob_lamp.empty_display_type = 'ARROWS'
ob_lamp.color = (0.0, 0.0, 0.0, 0.0)
ob_lamp.lineart.crease_threshold = 0.0
ob_camera.location = (7.481, -6.508, 5.344)
ob_camera.rotation_euler = (1.109, 0.01082, 0.8149)
ob_camera.lock_rotations_4d = False
ob_camera.empty_display_type = 'ARROWS'
ob_camera.color = (0.0, 0.0, 0.0, 0.0)
ob_camera.display_type = 'WIRE'
ob_camera.lineart.crease_threshold = 0.0

# ---- collection membership
col_collection_1.objects.link(ob_sphere)
col_collection_1.objects.link(ob_lamp)
col_collection_1.objects.link(ob_camera)

# ---- scene / render settings (as saved in the file)
scene.camera = ob_camera
scene.frame_start = 1; scene.frame_end = 250; scene.frame_set(1)
scene.render.engine = 'BLENDER_EEVEE_NEXT'
scene.render.image_settings.color_mode = 'RGB'
scene.render.image_settings.compression = 90
scene.render.resolution_percentage = 50
scene.render.dither_intensity = 0.0
scene.render.bake_margin = 2
scene.render.bake_bias = 0.0
scene.cycles.use_denoising = False
scene.cycles.samples = 10
scene.cycles.sampling_pattern = 'TABULATED_SOBOL'
scene.cycles.light_sampling_threshold = 0.0
scene.cycles.use_adaptive_sampling = False
scene.cycles.use_light_tree = False
scene.cycles.blur_glossy = 0.0
scene.cycles.volume_bounces = 1
scene.cycles.pixel_filter_type = 'GAUSSIAN'
scene.cycles.sample_clamp_indirect = 0.0
scene.view_settings.view_transform = 'Standard'
bpy.context.view_layer.update()
